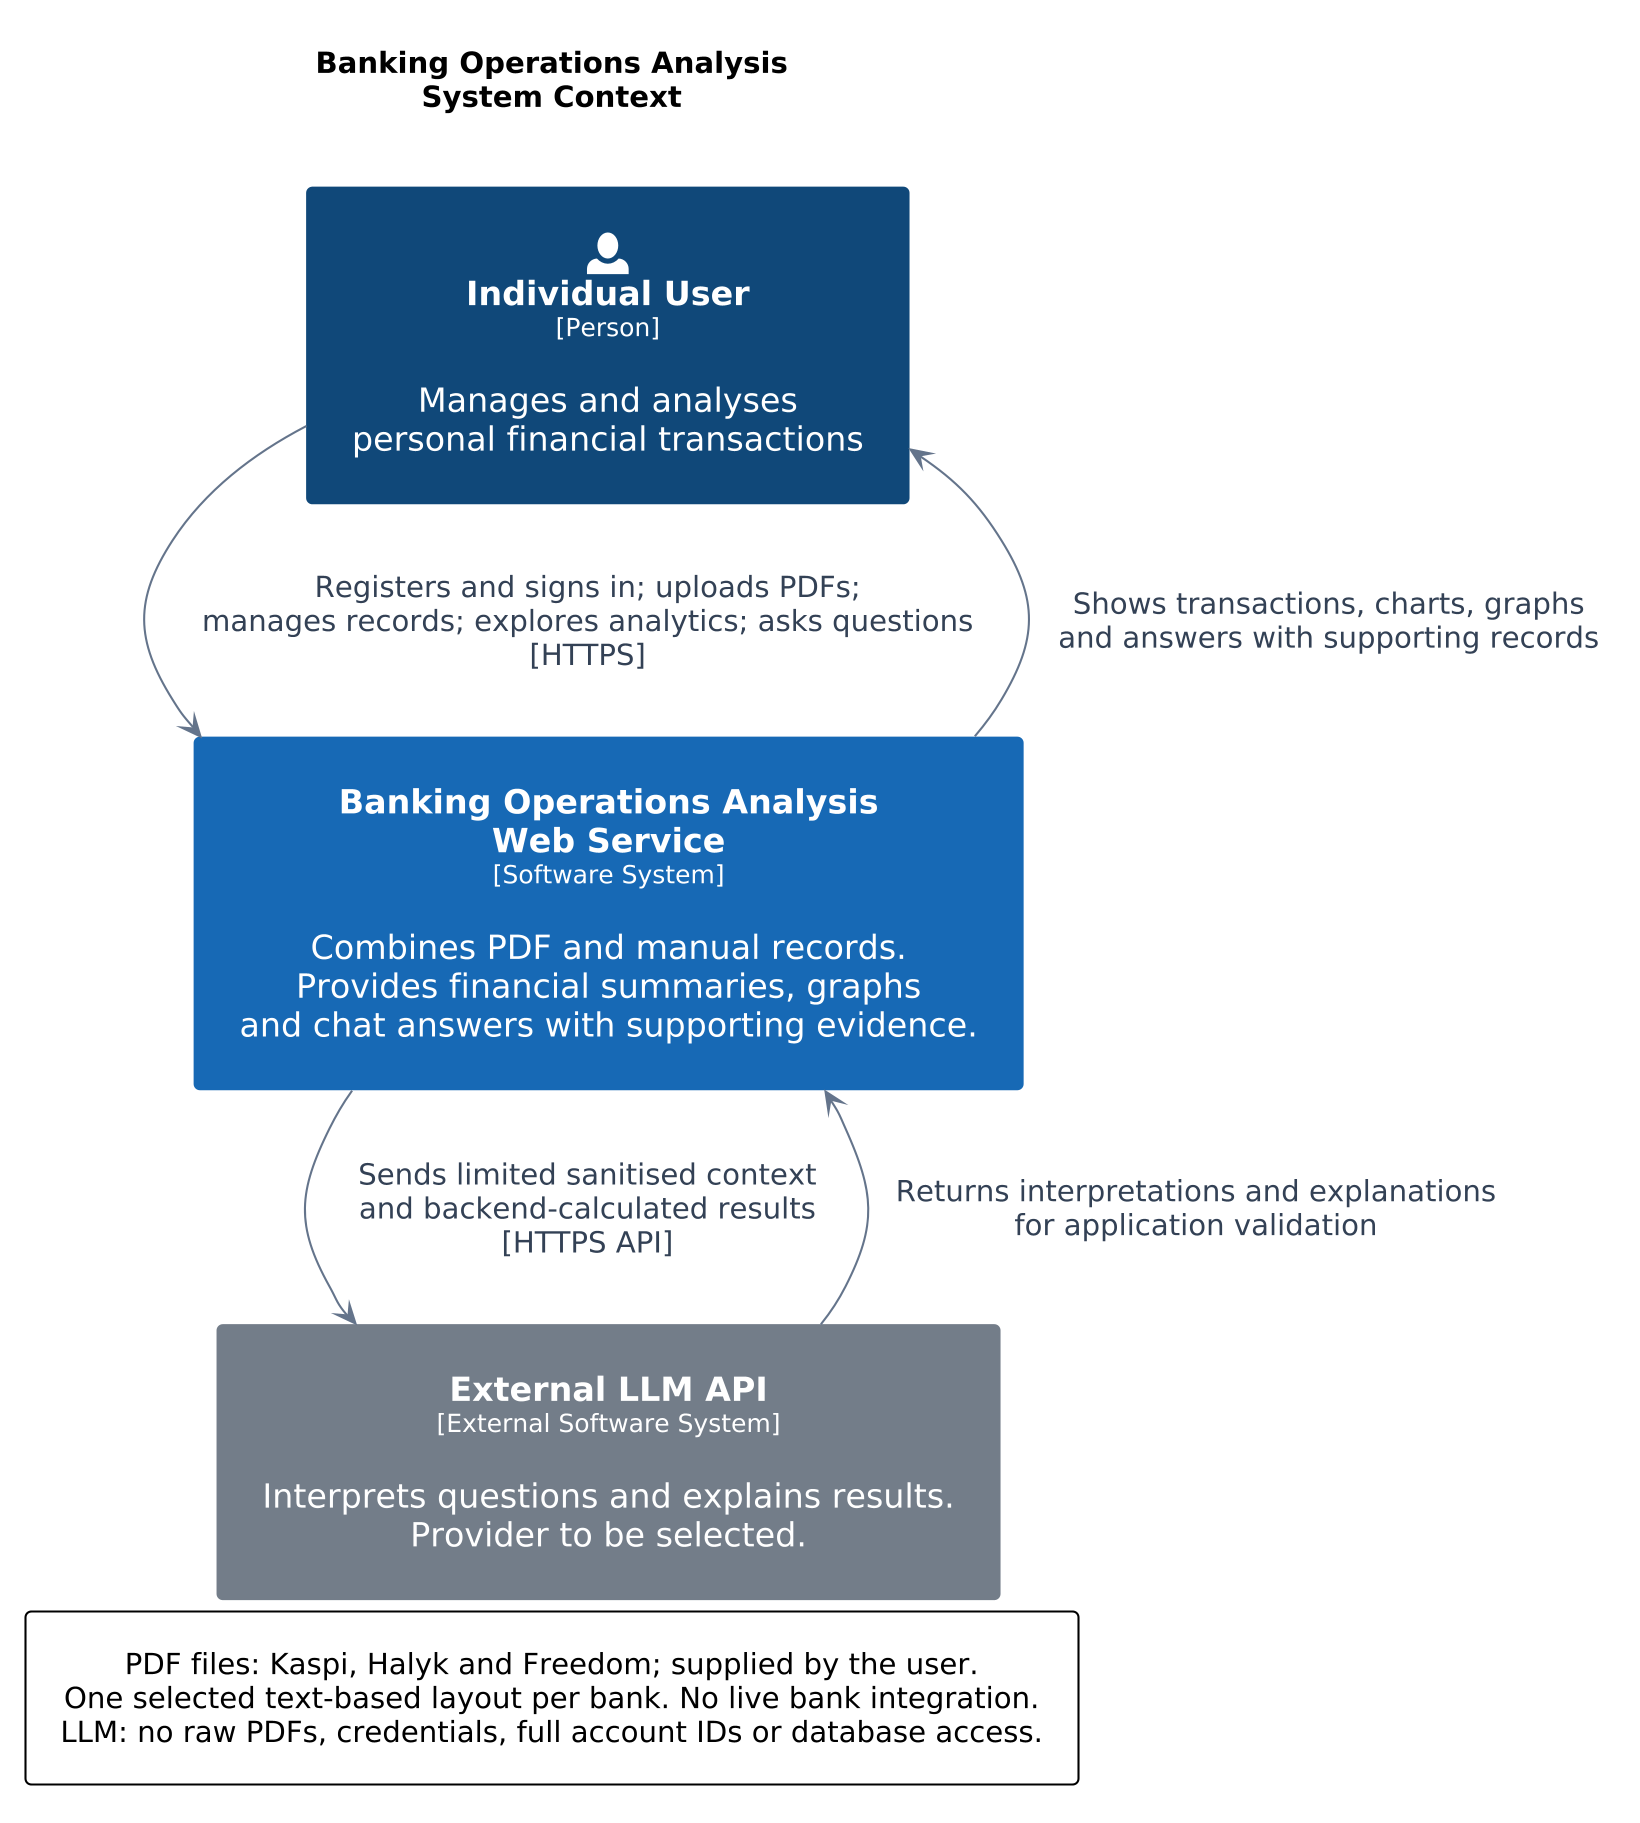

The diagram above was rendered by PlantUML. Its source (embedded in the PNG):
@startuml
!pragma layout smetana
skinparam backgroundColor white
skinparam defaultFontName SansSerif
skinparam defaultFontSize 16
skinparam shadowing false
skinparam dpi 200
skinparam ArrowColor #64748B
skinparam ArrowFontColor #334155
skinparam ArrowFontSize 14
skinparam roundcorner 6
skinparam nodesep 45
skinparam ranksep 65
skinparam padding 12
skinparam rectangleFontColor white
skinparam rectangleBorderColor transparent
skinparam defaultTextAlignment center
top to bottom direction
title
Banking Operations Analysis
System Context
end title
rectangle "<size:30><&person></size>\n<b>Individual User</b>\n<size:12>[Person]</size>\n\nManages and analyses\npersonal financial transactions" as user #104879
rectangle "<b>Banking Operations Analysis</b>\n<b>Web Service</b>\n<size:12>[Software System]</size>\n\nCombines PDF and manual records.\nProvides financial summaries, graphs\nand chat answers with supporting evidence." as app #1769B5
rectangle "<b>External LLM API</b>\n<size:12>[External Software System]</size>\n\nInterprets questions and explains results.\nProvider to be selected." as llm #737D89
user --> app : Registers and signs in; uploads PDFs;\nmanages records; explores analytics; asks questions\n[HTTPS]
app --> user : Shows transactions, charts, graphs\nand answers with supporting records
app --> llm : Sends limited sanitised context\nand backend-calculated results\n[HTTPS API]
llm --> app : Returns interpretations and explanations\nfor application validation
legend bottom
PDF files: Kaspi, Halyk and Freedom; supplied by the user.
One selected text-based layout per bank. No live bank integration.
LLM: no raw PDFs, credentials, full account IDs or database access.
endlegend
@enduml